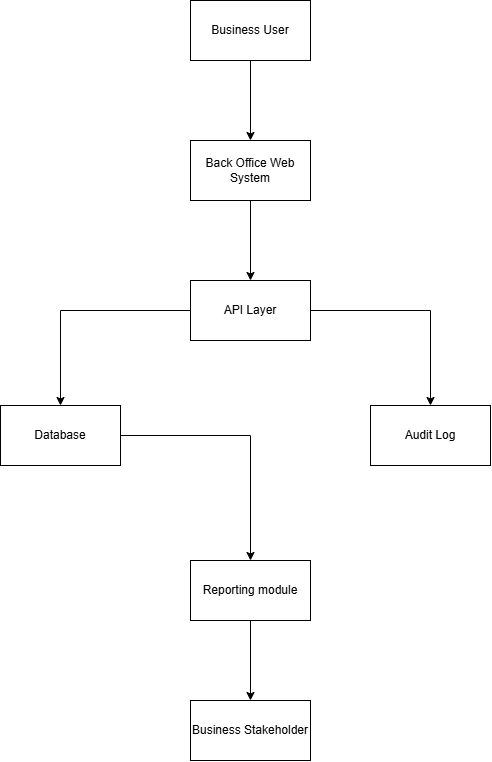

The diagram above was exported from draw.io. Its source (the exported page's mxGraphModel, read from the mxfile embedded in the PNG):
<mxGraphModel dx="2881" dy="1103" grid="1" gridSize="10" guides="1" tooltips="1" connect="1" arrows="1" fold="1" page="1" pageScale="1" pageWidth="827" pageHeight="1169" math="0" shadow="0">
  <root>
    <mxCell id="0" />
    <mxCell id="1" parent="0" />
    <mxCell id="2DhuyBHOVbgrqZEFbmTq-4" edge="1" parent="1" source="2DhuyBHOVbgrqZEFbmTq-2" style="edgeStyle=orthogonalEdgeStyle;rounded=0;orthogonalLoop=1;jettySize=auto;html=1;" target="2DhuyBHOVbgrqZEFbmTq-3" value="">
      <mxGeometry relative="1" as="geometry" />
    </mxCell>
    <mxCell id="2DhuyBHOVbgrqZEFbmTq-2" parent="1" style="rounded=0;whiteSpace=wrap;html=1;" value="Business User" vertex="1">
      <mxGeometry height="60" width="120" x="160" y="180" as="geometry" />
    </mxCell>
    <mxCell id="2DhuyBHOVbgrqZEFbmTq-6" edge="1" parent="1" source="2DhuyBHOVbgrqZEFbmTq-3" style="edgeStyle=orthogonalEdgeStyle;rounded=0;orthogonalLoop=1;jettySize=auto;html=1;" target="2DhuyBHOVbgrqZEFbmTq-5" value="">
      <mxGeometry relative="1" as="geometry" />
    </mxCell>
    <mxCell id="2DhuyBHOVbgrqZEFbmTq-3" parent="1" style="whiteSpace=wrap;html=1;rounded=0;" value="Back Office Web System" vertex="1">
      <mxGeometry height="60" width="120" x="160" y="320" as="geometry" />
    </mxCell>
    <mxCell id="2DhuyBHOVbgrqZEFbmTq-8" edge="1" parent="1" source="2DhuyBHOVbgrqZEFbmTq-5" style="edgeStyle=orthogonalEdgeStyle;rounded=0;orthogonalLoop=1;jettySize=auto;html=1;" target="2DhuyBHOVbgrqZEFbmTq-7" value="">
      <mxGeometry relative="1" as="geometry" />
    </mxCell>
    <mxCell id="2DhuyBHOVbgrqZEFbmTq-14" edge="1" parent="1" source="2DhuyBHOVbgrqZEFbmTq-5" style="edgeStyle=orthogonalEdgeStyle;rounded=0;orthogonalLoop=1;jettySize=auto;html=1;" target="2DhuyBHOVbgrqZEFbmTq-13" value="">
      <mxGeometry relative="1" as="geometry" />
    </mxCell>
    <mxCell id="2DhuyBHOVbgrqZEFbmTq-5" parent="1" style="whiteSpace=wrap;html=1;rounded=0;" value="API Layer" vertex="1">
      <mxGeometry height="60" width="120" x="160" y="460" as="geometry" />
    </mxCell>
    <mxCell id="2DhuyBHOVbgrqZEFbmTq-10" edge="1" parent="1" source="2DhuyBHOVbgrqZEFbmTq-7" style="edgeStyle=orthogonalEdgeStyle;rounded=0;orthogonalLoop=1;jettySize=auto;html=1;" target="2DhuyBHOVbgrqZEFbmTq-9" value="">
      <mxGeometry relative="1" as="geometry" />
    </mxCell>
    <mxCell id="2DhuyBHOVbgrqZEFbmTq-7" parent="1" style="whiteSpace=wrap;html=1;rounded=0;" value="Database" vertex="1">
      <mxGeometry height="60" width="120" x="-30" y="585" as="geometry" />
    </mxCell>
    <mxCell id="2DhuyBHOVbgrqZEFbmTq-12" edge="1" parent="1" source="2DhuyBHOVbgrqZEFbmTq-9" style="edgeStyle=orthogonalEdgeStyle;rounded=0;orthogonalLoop=1;jettySize=auto;html=1;" target="2DhuyBHOVbgrqZEFbmTq-11" value="">
      <mxGeometry relative="1" as="geometry" />
    </mxCell>
    <mxCell id="2DhuyBHOVbgrqZEFbmTq-9" parent="1" style="whiteSpace=wrap;html=1;rounded=0;" value="Reporting module" vertex="1">
      <mxGeometry height="60" width="120" x="160" y="740" as="geometry" />
    </mxCell>
    <mxCell id="2DhuyBHOVbgrqZEFbmTq-11" parent="1" style="whiteSpace=wrap;html=1;rounded=0;" value="Business Stakeholder" vertex="1">
      <mxGeometry height="60" width="120" x="160" y="880" as="geometry" />
    </mxCell>
    <mxCell id="2DhuyBHOVbgrqZEFbmTq-13" parent="1" style="whiteSpace=wrap;html=1;rounded=0;" value="Audit Log" vertex="1">
      <mxGeometry height="60" width="120" x="340" y="585" as="geometry" />
    </mxCell>
  </root>
</mxGraphModel>